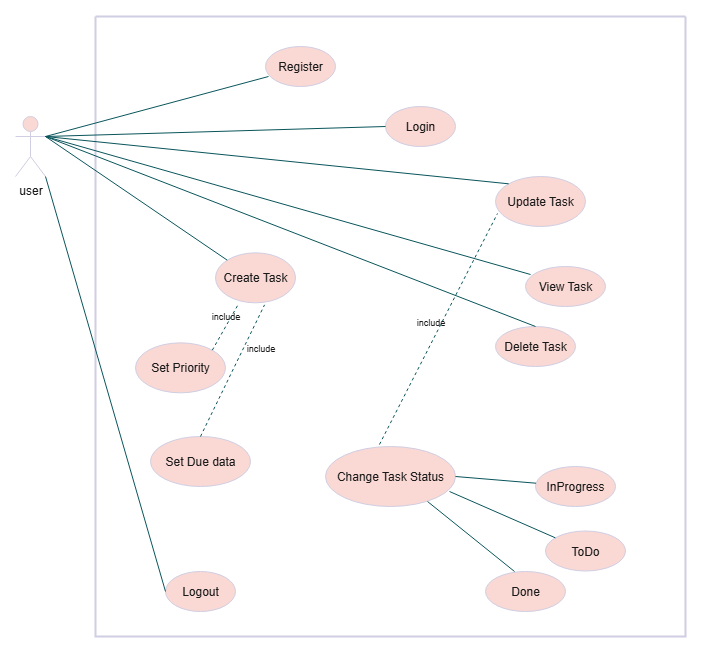

The diagram above was exported from draw.io. Its source (the exported page's mxGraphModel, read from the mxfile embedded in the PNG):
<mxGraphModel dx="872" dy="439" grid="1" gridSize="10" guides="1" tooltips="1" connect="1" arrows="1" fold="1" page="1" pageScale="1" pageWidth="827" pageHeight="1169" background="#ffffff" math="0" shadow="0">
  <root>
    <mxCell id="0" />
    <mxCell id="1" parent="0" />
    <mxCell id="QEHqVZIYf5V0Meo_OPag-10" value="user" style="shape=umlActor;verticalLabelPosition=bottom;verticalAlign=top;html=1;labelBackgroundColor=none;fillColor=#FAD9D5;strokeColor=#D0CEE2;fontColor=#1A1A1A;" vertex="1" parent="1">
      <mxGeometry x="50" y="130" width="30" height="60" as="geometry" />
    </mxCell>
    <mxCell id="QEHqVZIYf5V0Meo_OPag-11" value="" style="swimlane;startSize=0;labelBackgroundColor=none;fillColor=#FAD9D5;strokeColor=#D0CEE2;fontColor=#1A1A1A;strokeWidth=2;" vertex="1" parent="1">
      <mxGeometry x="130" y="30" width="590" height="620" as="geometry">
        <mxRectangle x="130" y="30" width="50" height="40" as="alternateBounds" />
      </mxGeometry>
    </mxCell>
    <mxCell id="QEHqVZIYf5V0Meo_OPag-12" value="Register" style="ellipse;whiteSpace=wrap;html=1;labelBackgroundColor=none;fillColor=#FAD9D5;strokeColor=#D0CEE2;fontColor=#1A1A1A;" vertex="1" parent="QEHqVZIYf5V0Meo_OPag-11">
      <mxGeometry x="170" y="30" width="70" height="40" as="geometry" />
    </mxCell>
    <mxCell id="QEHqVZIYf5V0Meo_OPag-20" value="Set Due data" style="ellipse;whiteSpace=wrap;html=1;labelBackgroundColor=none;fillColor=#FAD9D5;strokeColor=#D0CEE2;fontColor=#1A1A1A;" vertex="1" parent="QEHqVZIYf5V0Meo_OPag-11">
      <mxGeometry x="55" y="420" width="100" height="50" as="geometry" />
    </mxCell>
    <mxCell id="QEHqVZIYf5V0Meo_OPag-21" value="Logout" style="ellipse;whiteSpace=wrap;html=1;labelBackgroundColor=none;fillColor=#FAD9D5;strokeColor=#D0CEE2;fontColor=#1A1A1A;" vertex="1" parent="QEHqVZIYf5V0Meo_OPag-11">
      <mxGeometry x="70" y="555" width="70" height="40" as="geometry" />
    </mxCell>
    <mxCell id="QEHqVZIYf5V0Meo_OPag-13" value="Login" style="ellipse;whiteSpace=wrap;html=1;labelBackgroundColor=none;fillColor=#FAD9D5;strokeColor=#D0CEE2;fontColor=#1A1A1A;" vertex="1" parent="QEHqVZIYf5V0Meo_OPag-11">
      <mxGeometry x="290" y="90" width="70" height="40" as="geometry" />
    </mxCell>
    <mxCell id="QEHqVZIYf5V0Meo_OPag-15" value="Update Task" style="ellipse;whiteSpace=wrap;html=1;labelBackgroundColor=none;fillColor=#FAD9D5;strokeColor=#D0CEE2;fontColor=#1A1A1A;" vertex="1" parent="QEHqVZIYf5V0Meo_OPag-11">
      <mxGeometry x="400" y="160" width="90" height="50" as="geometry" />
    </mxCell>
    <mxCell id="QEHqVZIYf5V0Meo_OPag-16" value="View Task" style="ellipse;whiteSpace=wrap;html=1;labelBackgroundColor=none;fillColor=#FAD9D5;strokeColor=#D0CEE2;fontColor=#1A1A1A;" vertex="1" parent="QEHqVZIYf5V0Meo_OPag-11">
      <mxGeometry x="430" y="250" width="80" height="40" as="geometry" />
    </mxCell>
    <mxCell id="QEHqVZIYf5V0Meo_OPag-17" value="Delete Task" style="ellipse;whiteSpace=wrap;html=1;labelBackgroundColor=none;fillColor=#FAD9D5;strokeColor=#D0CEE2;fontColor=#1A1A1A;" vertex="1" parent="QEHqVZIYf5V0Meo_OPag-11">
      <mxGeometry x="400" y="310" width="80" height="40" as="geometry" />
    </mxCell>
    <mxCell id="QEHqVZIYf5V0Meo_OPag-18" value="Change Task Status" style="ellipse;whiteSpace=wrap;html=1;labelBackgroundColor=none;fillColor=#FAD9D5;strokeColor=#D0CEE2;fontColor=#1A1A1A;" vertex="1" parent="QEHqVZIYf5V0Meo_OPag-11">
      <mxGeometry x="230" y="430" width="130" height="60" as="geometry" />
    </mxCell>
    <mxCell id="QEHqVZIYf5V0Meo_OPag-22" value="InProgress" style="ellipse;whiteSpace=wrap;html=1;labelBackgroundColor=none;fillColor=#FAD9D5;strokeColor=#D0CEE2;fontColor=#1A1A1A;" vertex="1" parent="QEHqVZIYf5V0Meo_OPag-11">
      <mxGeometry x="440" y="450" width="80" height="40" as="geometry" />
    </mxCell>
    <mxCell id="QEHqVZIYf5V0Meo_OPag-23" value="ToDo" style="ellipse;whiteSpace=wrap;html=1;labelBackgroundColor=none;fillColor=#FAD9D5;strokeColor=#D0CEE2;fontColor=#1A1A1A;" vertex="1" parent="QEHqVZIYf5V0Meo_OPag-11">
      <mxGeometry x="450" y="514.5" width="80" height="40" as="geometry" />
    </mxCell>
    <mxCell id="QEHqVZIYf5V0Meo_OPag-24" value="Done" style="ellipse;whiteSpace=wrap;html=1;labelBackgroundColor=none;fillColor=#FAD9D5;strokeColor=#D0CEE2;fontColor=#1A1A1A;" vertex="1" parent="QEHqVZIYf5V0Meo_OPag-11">
      <mxGeometry x="390" y="555" width="80" height="40" as="geometry" />
    </mxCell>
    <mxCell id="QEHqVZIYf5V0Meo_OPag-30" value="" style="endArrow=none;dashed=1;html=1;rounded=0;exitX=0.415;exitY=-0.033;exitDx=0;exitDy=0;exitPerimeter=0;entryX=0.022;entryY=0.74;entryDx=0;entryDy=0;entryPerimeter=0;labelBackgroundColor=none;strokeColor=#09555B;fontColor=default;" edge="1" parent="QEHqVZIYf5V0Meo_OPag-11" source="QEHqVZIYf5V0Meo_OPag-18" target="QEHqVZIYf5V0Meo_OPag-15">
      <mxGeometry width="50" height="50" relative="1" as="geometry">
        <mxPoint x="280" y="410" as="sourcePoint" />
        <mxPoint x="330" y="360" as="targetPoint" />
      </mxGeometry>
    </mxCell>
    <mxCell id="QEHqVZIYf5V0Meo_OPag-19" value="Set Priority" style="ellipse;whiteSpace=wrap;html=1;labelBackgroundColor=none;fillColor=#FAD9D5;strokeColor=#D0CEE2;fontColor=#1A1A1A;" vertex="1" parent="QEHqVZIYf5V0Meo_OPag-11">
      <mxGeometry x="40" y="326.34" width="90" height="50" as="geometry" />
    </mxCell>
    <mxCell id="QEHqVZIYf5V0Meo_OPag-14" value="Create Task" style="ellipse;whiteSpace=wrap;html=1;labelBackgroundColor=none;fillColor=#FAD9D5;strokeColor=#D0CEE2;fontColor=#1A1A1A;" vertex="1" parent="QEHqVZIYf5V0Meo_OPag-11">
      <mxGeometry x="120" y="236.34" width="80" height="50" as="geometry" />
    </mxCell>
    <mxCell id="QEHqVZIYf5V0Meo_OPag-25" value="" style="endArrow=none;dashed=1;html=1;rounded=0;exitX=1;exitY=0;exitDx=0;exitDy=0;entryX=0.288;entryY=1.02;entryDx=0;entryDy=0;entryPerimeter=0;labelBackgroundColor=none;strokeColor=#09555B;fontColor=default;" edge="1" parent="QEHqVZIYf5V0Meo_OPag-11" source="QEHqVZIYf5V0Meo_OPag-19" target="QEHqVZIYf5V0Meo_OPag-14">
      <mxGeometry width="50" height="50" relative="1" as="geometry">
        <mxPoint x="230" y="276.34" as="sourcePoint" />
        <mxPoint x="280" y="226.34" as="targetPoint" />
      </mxGeometry>
    </mxCell>
    <mxCell id="QEHqVZIYf5V0Meo_OPag-27" value="" style="endArrow=none;dashed=1;html=1;rounded=0;exitX=0.5;exitY=0;exitDx=0;exitDy=0;entryX=0.613;entryY=1.04;entryDx=0;entryDy=0;entryPerimeter=0;labelBackgroundColor=none;strokeColor=#09555B;fontColor=default;" edge="1" parent="QEHqVZIYf5V0Meo_OPag-11" source="QEHqVZIYf5V0Meo_OPag-20" target="QEHqVZIYf5V0Meo_OPag-14">
      <mxGeometry width="50" height="50" relative="1" as="geometry">
        <mxPoint x="105.35533905932743" y="423.66233047033626" as="sourcePoint" />
        <mxPoint x="186" y="346.34" as="targetPoint" />
      </mxGeometry>
    </mxCell>
    <mxCell id="QEHqVZIYf5V0Meo_OPag-29" value="&lt;font style=&quot;font-size: 9px;&quot;&gt;include&lt;/font&gt;" style="text;html=1;align=center;verticalAlign=middle;resizable=0;points=[];autosize=1;strokeColor=none;fillColor=none;labelBackgroundColor=none;fontColor=#1A1A1A;" vertex="1" parent="QEHqVZIYf5V0Meo_OPag-11">
      <mxGeometry x="140" y="316.34" width="50" height="30" as="geometry" />
    </mxCell>
    <mxCell id="QEHqVZIYf5V0Meo_OPag-28" value="&lt;font style=&quot;font-size: 9px;&quot;&gt;include&lt;/font&gt;" style="text;html=1;align=center;verticalAlign=middle;resizable=0;points=[];autosize=1;strokeColor=none;fillColor=none;labelBackgroundColor=none;fontColor=#1A1A1A;" vertex="1" parent="QEHqVZIYf5V0Meo_OPag-11">
      <mxGeometry x="105" y="284.34" width="50" height="30" as="geometry" />
    </mxCell>
    <mxCell id="QEHqVZIYf5V0Meo_OPag-38" value="" style="endArrow=none;html=1;rounded=0;exitX=0.785;exitY=0.917;exitDx=0;exitDy=0;entryX=0.363;entryY=0;entryDx=0;entryDy=0;entryPerimeter=0;exitPerimeter=0;labelBackgroundColor=none;strokeColor=#09555B;fontColor=default;" edge="1" parent="QEHqVZIYf5V0Meo_OPag-11" source="QEHqVZIYf5V0Meo_OPag-18" target="QEHqVZIYf5V0Meo_OPag-24">
      <mxGeometry width="50" height="50" relative="1" as="geometry">
        <mxPoint x="280" y="440" as="sourcePoint" />
        <mxPoint x="330" y="390" as="targetPoint" />
      </mxGeometry>
    </mxCell>
    <mxCell id="QEHqVZIYf5V0Meo_OPag-39" value="" style="endArrow=none;html=1;rounded=0;exitX=0.954;exitY=0.75;exitDx=0;exitDy=0;exitPerimeter=0;labelBackgroundColor=none;strokeColor=#09555B;fontColor=default;" edge="1" parent="QEHqVZIYf5V0Meo_OPag-11" source="QEHqVZIYf5V0Meo_OPag-18" target="QEHqVZIYf5V0Meo_OPag-23">
      <mxGeometry width="50" height="50" relative="1" as="geometry">
        <mxPoint x="420" y="570" as="sourcePoint" />
        <mxPoint x="643" y="510" as="targetPoint" />
      </mxGeometry>
    </mxCell>
    <mxCell id="QEHqVZIYf5V0Meo_OPag-40" value="" style="endArrow=none;html=1;rounded=0;exitX=1;exitY=0.5;exitDx=0;exitDy=0;labelBackgroundColor=none;strokeColor=#09555B;fontColor=default;" edge="1" parent="QEHqVZIYf5V0Meo_OPag-11" source="QEHqVZIYf5V0Meo_OPag-18" target="QEHqVZIYf5V0Meo_OPag-22">
      <mxGeometry width="50" height="50" relative="1" as="geometry">
        <mxPoint x="390" y="510" as="sourcePoint" />
        <mxPoint x="613" y="450" as="targetPoint" />
      </mxGeometry>
    </mxCell>
    <mxCell id="QEHqVZIYf5V0Meo_OPag-31" value="&lt;font style=&quot;font-size: 9px;&quot;&gt;include&lt;/font&gt;" style="text;html=1;align=center;verticalAlign=middle;resizable=0;points=[];autosize=1;strokeColor=none;fillColor=none;labelBackgroundColor=none;fontColor=#1A1A1A;" vertex="1" parent="1">
      <mxGeometry x="440" y="320" width="50" height="30" as="geometry" />
    </mxCell>
    <mxCell id="QEHqVZIYf5V0Meo_OPag-32" value="" style="endArrow=none;html=1;rounded=0;exitX=1;exitY=0.3333333333333333;exitDx=0;exitDy=0;exitPerimeter=0;entryX=0.043;entryY=0.75;entryDx=0;entryDy=0;entryPerimeter=0;labelBackgroundColor=none;strokeColor=#09555B;fontColor=default;" edge="1" parent="1" source="QEHqVZIYf5V0Meo_OPag-10" target="QEHqVZIYf5V0Meo_OPag-12">
      <mxGeometry width="50" height="50" relative="1" as="geometry">
        <mxPoint x="410" y="260" as="sourcePoint" />
        <mxPoint x="460" y="210" as="targetPoint" />
      </mxGeometry>
    </mxCell>
    <mxCell id="QEHqVZIYf5V0Meo_OPag-33" value="" style="endArrow=none;html=1;rounded=0;exitX=1;exitY=0.3333333333333333;exitDx=0;exitDy=0;exitPerimeter=0;entryX=0;entryY=0.5;entryDx=0;entryDy=0;labelBackgroundColor=none;strokeColor=#09555B;fontColor=default;" edge="1" parent="1" source="QEHqVZIYf5V0Meo_OPag-10" target="QEHqVZIYf5V0Meo_OPag-13">
      <mxGeometry width="50" height="50" relative="1" as="geometry">
        <mxPoint x="230" y="190" as="sourcePoint" />
        <mxPoint x="453" y="130" as="targetPoint" />
      </mxGeometry>
    </mxCell>
    <mxCell id="QEHqVZIYf5V0Meo_OPag-34" value="" style="endArrow=none;html=1;rounded=0;exitX=1;exitY=0.3333333333333333;exitDx=0;exitDy=0;exitPerimeter=0;entryX=0;entryY=0;entryDx=0;entryDy=0;labelBackgroundColor=none;strokeColor=#09555B;fontColor=default;" edge="1" parent="1" source="QEHqVZIYf5V0Meo_OPag-10" target="QEHqVZIYf5V0Meo_OPag-14">
      <mxGeometry width="50" height="50" relative="1" as="geometry">
        <mxPoint x="370" y="230" as="sourcePoint" />
        <mxPoint x="593" y="170" as="targetPoint" />
      </mxGeometry>
    </mxCell>
    <mxCell id="QEHqVZIYf5V0Meo_OPag-35" value="" style="endArrow=none;html=1;rounded=0;exitX=1;exitY=0.3333333333333333;exitDx=0;exitDy=0;exitPerimeter=0;entryX=0;entryY=0;entryDx=0;entryDy=0;labelBackgroundColor=none;strokeColor=#09555B;fontColor=default;" edge="1" parent="1" source="QEHqVZIYf5V0Meo_OPag-10" target="QEHqVZIYf5V0Meo_OPag-15">
      <mxGeometry width="50" height="50" relative="1" as="geometry">
        <mxPoint x="240" y="230" as="sourcePoint" />
        <mxPoint x="463" y="170" as="targetPoint" />
      </mxGeometry>
    </mxCell>
    <mxCell id="QEHqVZIYf5V0Meo_OPag-36" value="" style="endArrow=none;html=1;rounded=0;exitX=1;exitY=0.3333333333333333;exitDx=0;exitDy=0;exitPerimeter=0;entryX=0.063;entryY=0.2;entryDx=0;entryDy=0;entryPerimeter=0;labelBackgroundColor=none;strokeColor=#09555B;fontColor=default;" edge="1" parent="1" source="QEHqVZIYf5V0Meo_OPag-10" target="QEHqVZIYf5V0Meo_OPag-16">
      <mxGeometry width="50" height="50" relative="1" as="geometry">
        <mxPoint x="360" y="280" as="sourcePoint" />
        <mxPoint x="583" y="220" as="targetPoint" />
      </mxGeometry>
    </mxCell>
    <mxCell id="QEHqVZIYf5V0Meo_OPag-37" value="" style="endArrow=none;html=1;rounded=0;exitX=1;exitY=0.3333333333333333;exitDx=0;exitDy=0;exitPerimeter=0;entryX=0.5;entryY=0;entryDx=0;entryDy=0;labelBackgroundColor=none;strokeColor=#09555B;fontColor=default;" edge="1" parent="1" source="QEHqVZIYf5V0Meo_OPag-10" target="QEHqVZIYf5V0Meo_OPag-17">
      <mxGeometry width="50" height="50" relative="1" as="geometry">
        <mxPoint x="190" y="310" as="sourcePoint" />
        <mxPoint x="413" y="250" as="targetPoint" />
      </mxGeometry>
    </mxCell>
    <mxCell id="QEHqVZIYf5V0Meo_OPag-41" value="" style="endArrow=none;html=1;rounded=0;exitX=1;exitY=1;exitDx=0;exitDy=0;exitPerimeter=0;entryX=0;entryY=0.5;entryDx=0;entryDy=0;labelBackgroundColor=none;strokeColor=#09555B;fontColor=default;" edge="1" parent="1" source="QEHqVZIYf5V0Meo_OPag-10" target="QEHqVZIYf5V0Meo_OPag-21">
      <mxGeometry width="50" height="50" relative="1" as="geometry">
        <mxPoint x="340" y="610" as="sourcePoint" />
        <mxPoint x="563" y="550" as="targetPoint" />
      </mxGeometry>
    </mxCell>
  </root>
</mxGraphModel>